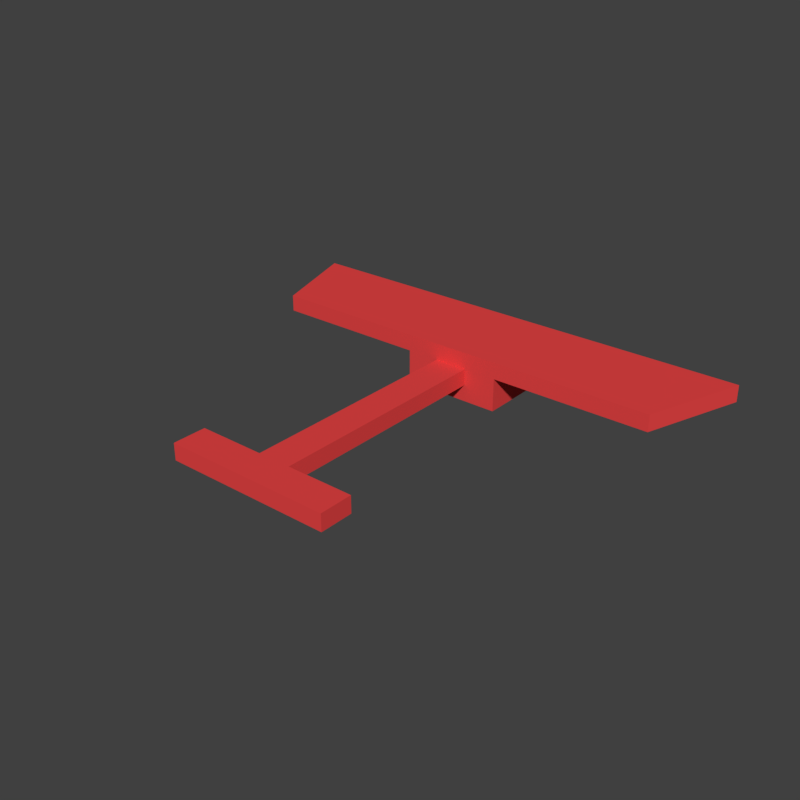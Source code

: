 # Source: BleriotXIMonoplaneRed.blend  (saved by Blender 2.79.0; exported with 4.5.12 LTS)
import bpy
from mathutils import Matrix  # noqa: F401  (used for matrix-valued properties, if any)

bpy.ops.wm.read_factory_settings(use_empty=True)
scene = bpy.context.scene
scene.name = 'Scene'

# ---- collections
col_collection_1 = bpy.data.collections.new('Collection 1'); scene.collection.children.link(col_collection_1)

# ---- materials (node trees are filled in below, after node groups)
mat_red = bpy.data.materials.new('Red')
mat_red.alpha_threshold = 0.0
mat_red.use_transparent_shadow = False
mat_red.diffuse_color = (0.8, 0.0584, 0.0584, 1.0)
mat_red.roughness = 0.5

# ---- material node trees

# ---- world
world_world = bpy.data.worlds.new('World'); scene.world = world_world
world_world.color = (0.05088, 0.05088, 0.05088)
world_world.use_sun_shadow = False
world_world.sun_shadow_jitter_overblur = 0.0
world_world.cycles.sampling_method = 'MANUAL'

# ---- meshes
me_cube_011 = bpy.data.meshes.new('Cube.011')
me_cube_011.from_pydata([(-5.0, -1.0, 0.0), (-5.0, -1.0, 1.0), (5.0, -1.0, 0.0), (5.0, -1.0, 1.0), (-5.0, 1.0, 1.0), (-5.0, 1.0, 0.0), (5.0, 1.0, 0.0), (5.0, 1.0, 1.0)], [], [(0, 2, 3, 1), (5, 4, 7, 6), (1, 3, 7, 4), (0, 1, 4, 5), (3, 2, 6, 7), (2, 0, 5, 6)])
me_cube_011.materials.append(mat_red)
me_cube_011.use_remesh_preserve_volume = False
me_cube_011.use_remesh_preserve_attributes = False
me_cube_011.use_mirror_vertex_groups = False
me_cube_011.update()
me_cube_010 = bpy.data.meshes.new('Cube.010')
me_cube_010.from_pydata([(-1.0, -7.0, 0.0), (-1.0, -7.0, 1.0), (-1.0, 7.0, 0.0), (-1.0, 7.0, 1.0), (1.0, -7.0, 0.0), (1.0, -7.0, 1.0), (1.0, 7.0, 0.0), (1.0, 7.0, 1.0)], [], [(0, 1, 3, 2), (2, 3, 7, 6), (6, 7, 5, 4), (4, 5, 1, 0), (2, 6, 4, 0), (7, 3, 1, 5)])
me_cube_010.materials.append(mat_red)
me_cube_010.use_remesh_preserve_volume = False
me_cube_010.use_remesh_preserve_attributes = False
me_cube_010.use_mirror_vertex_groups = False
me_cube_010.update()
me_cube_009 = bpy.data.meshes.new('Cube.009')
me_cube_009.from_pydata([(-3.0, -4.0, 1.0), (-3.0, -4.0, 3.0), (-3.0, 3.0, 1.0), (-3.0, 3.0, 3.0), (3.0, -4.0, 1.0), (3.0, -4.0, 3.0), (3.0, 3.0, 1.0), (3.0, 3.0, 3.0)], [], [(0, 1, 3, 2), (2, 3, 7, 6), (6, 7, 5, 4), (4, 5, 1, 0), (2, 6, 4, 0), (7, 3, 1, 5)])
me_cube_009.materials.append(mat_red)
me_cube_009.use_remesh_preserve_volume = False
me_cube_009.use_remesh_preserve_attributes = False
me_cube_009.use_mirror_vertex_groups = False
me_cube_009.update()
me_cube_008 = bpy.data.meshes.new('Cube.008')
me_cube_008.from_pydata([(-14.5, -4.146, -0.5174), (-12.5, 1.854, -0.5174), (14.5, -4.146, -0.5174), (12.5, 1.854, -0.5174), (12.5, 1.854, 0.4826), (14.5, -4.146, 0.4826), (-14.5, -4.146, 0.4826), (-12.5, 1.854, 0.4826)], [], [(1, 0, 6, 7), (1, 3, 2, 0), (3, 1, 7, 4), (2, 3, 4, 5), (0, 2, 5, 6), (7, 6, 5, 4)])
me_cube_008.materials.append(mat_red)
me_cube_008.use_remesh_preserve_volume = False
me_cube_008.use_remesh_preserve_attributes = False
me_cube_008.use_mirror_vertex_groups = False
me_cube_008.update()

# ---- objects
ob_cube_011 = bpy.data.objects.new('Cube.011', me_cube_011)
ob_cube_010 = bpy.data.objects.new('Cube.010', me_cube_010)
ob_cube_009 = bpy.data.objects.new('Cube.009', me_cube_009)
ob_cube_008 = bpy.data.objects.new('Cube.008', me_cube_008)

# ---- transforms, parenting, visibility, modifiers, constraints
ob_cube_011.location = (1.741e-07, -2.143, 0.02413)
ob_cube_011.rotation_euler = (0.0, -0.0, 3.142)
ob_cube_011.scale = (0.2, 0.2, 0.2)
ob_cube_011.lineart.crease_threshold = 0.0
ob_cube_010.location = (3.42e-08, -0.5427, 0.02413)
ob_cube_010.rotation_euler = (0.0, -0.0, 3.142)
ob_cube_010.scale = (0.2, 0.2, 0.2)
ob_cube_010.lineart.crease_threshold = 0.0
ob_cube_009.location = (-1.406e-07, 1.457, -0.3759)
ob_cube_009.rotation_euler = (0.0, -0.0, 3.142)
ob_cube_009.scale = (0.2, 0.2, 0.2)
ob_cube_009.lineart.crease_threshold = 0.0
ob_cube_008.location = (-6.763e-08, 1.228, 0.3276)
ob_cube_008.rotation_euler = (0.0, -0.0, 3.142)
ob_cube_008.scale = (0.2, 0.2, 0.2)
ob_cube_008.lineart.crease_threshold = 0.0

# ---- collection membership
col_collection_1.objects.link(ob_cube_011)
col_collection_1.objects.link(ob_cube_010)
col_collection_1.objects.link(ob_cube_009)
col_collection_1.objects.link(ob_cube_008)

# ---- scene / render settings (as saved in the file)
scene.frame_start = 1; scene.frame_end = 120; scene.frame_set(0)
scene.render.engine = 'BLENDER_EEVEE_NEXT'
scene.render.resolution_x = 1080
scene.render.resolution_percentage = 50
scene.render.dither_intensity = 0.0
scene.render.film_transparent = True
scene.cycles.use_denoising = False
scene.cycles.samples = 128
scene.cycles.sampling_pattern = 'TABULATED_SOBOL'
scene.cycles.use_adaptive_sampling = False
scene.cycles.use_light_tree = False
scene.cycles.blur_glossy = 0.0
scene.cycles.sample_clamp_indirect = 0.0
scene.view_settings.view_transform = 'Standard'
bpy.context.view_layer.update()

# ---- added for rendering (the .blend has no active camera and no usable light): camera, sun
cam_auto = bpy.data.cameras.new('AutoCamera')
cam_auto.lens = 50.0
cam_auto.sensor_width = 36.0
cam_auto.clip_end = 1000.0
ob_auto_camera = bpy.data.objects.new('AutoCamera', cam_auto)
scene.collection.objects.link(ob_auto_camera)
ob_auto_camera.location = (6.87162, -8.28865, 5.62143)
ob_auto_camera.rotation_euler = (1.09748, -7.21219e-08, 0.694738)
scene.camera = ob_auto_camera
light_auto_sun = bpy.data.lights.new('AutoSun', 'SUN')
light_auto_sun.energy = 3.0
light_auto_sun.angle = 0.0523599
ob_auto_sun = bpy.data.objects.new('AutoSun', light_auto_sun)
scene.collection.objects.link(ob_auto_sun)
ob_auto_sun.rotation_euler = (0.872665, 0.174533, 0.523599)
bpy.context.view_layer.update()
